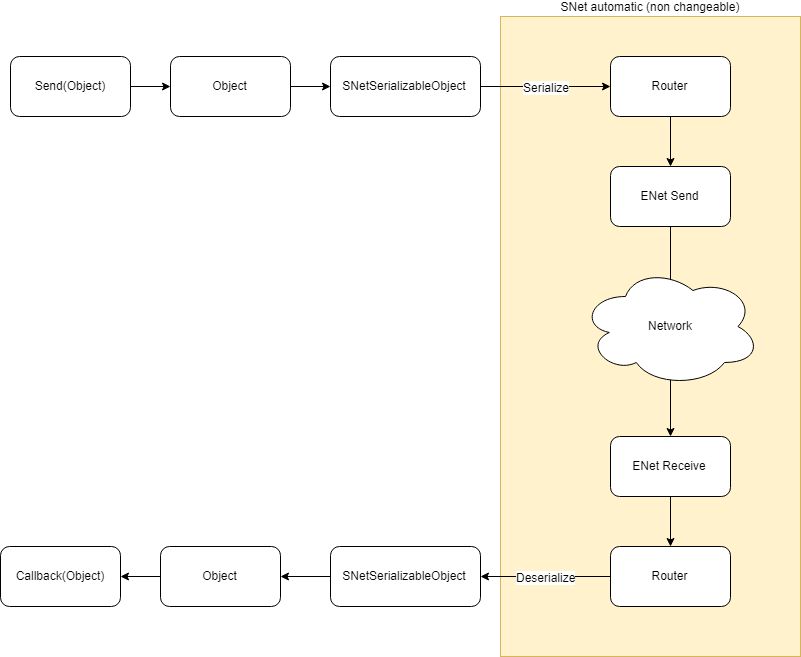

The diagram above was exported from draw.io. Its source (the exported page's mxGraphModel, read from the mxfile embedded in the PNG):
<mxGraphModel dx="1205" dy="700" grid="1" gridSize="10" guides="1" tooltips="1" connect="1" arrows="1" fold="1" page="1" pageScale="1" pageWidth="827" pageHeight="1169" math="0" shadow="0">
  <root>
    <mxCell id="0" />
    <mxCell id="1" parent="0" />
    <mxCell id="u3HTmbc3mFpWfEwpw1HW-24" value="SNet automatic (non changeable)" style="rounded=0;whiteSpace=wrap;html=1;align=center;fillColor=#fff2cc;strokeColor=#d6b656;labelPosition=center;verticalLabelPosition=top;verticalAlign=bottom;" vertex="1" parent="1">
      <mxGeometry x="550" y="40" width="300" height="640" as="geometry" />
    </mxCell>
    <mxCell id="u3HTmbc3mFpWfEwpw1HW-10" style="edgeStyle=orthogonalEdgeStyle;rounded=0;orthogonalLoop=1;jettySize=auto;html=1;" edge="1" parent="1" source="u3HTmbc3mFpWfEwpw1HW-1" target="u3HTmbc3mFpWfEwpw1HW-2">
      <mxGeometry relative="1" as="geometry" />
    </mxCell>
    <mxCell id="u3HTmbc3mFpWfEwpw1HW-1" value="Send(Object)" style="rounded=1;whiteSpace=wrap;html=1;" vertex="1" parent="1">
      <mxGeometry x="60" y="80" width="120" height="60" as="geometry" />
    </mxCell>
    <mxCell id="u3HTmbc3mFpWfEwpw1HW-9" style="edgeStyle=orthogonalEdgeStyle;rounded=0;orthogonalLoop=1;jettySize=auto;html=1;" edge="1" parent="1" source="u3HTmbc3mFpWfEwpw1HW-2" target="u3HTmbc3mFpWfEwpw1HW-3">
      <mxGeometry relative="1" as="geometry" />
    </mxCell>
    <mxCell id="u3HTmbc3mFpWfEwpw1HW-2" value="Object" style="rounded=1;whiteSpace=wrap;html=1;" vertex="1" parent="1">
      <mxGeometry x="220" y="80" width="120" height="60" as="geometry" />
    </mxCell>
    <mxCell id="u3HTmbc3mFpWfEwpw1HW-5" style="edgeStyle=orthogonalEdgeStyle;rounded=0;orthogonalLoop=1;jettySize=auto;html=1;" edge="1" parent="1" source="u3HTmbc3mFpWfEwpw1HW-3" target="u3HTmbc3mFpWfEwpw1HW-4">
      <mxGeometry relative="1" as="geometry" />
    </mxCell>
    <mxCell id="u3HTmbc3mFpWfEwpw1HW-6" value="Serialize" style="text;html=1;resizable=0;points=[];align=center;verticalAlign=middle;labelBackgroundColor=#ffffff;" vertex="1" connectable="0" parent="u3HTmbc3mFpWfEwpw1HW-5">
      <mxGeometry x="-0.1908" y="-1" relative="1" as="geometry">
        <mxPoint x="12" y="-1" as="offset" />
      </mxGeometry>
    </mxCell>
    <mxCell id="u3HTmbc3mFpWfEwpw1HW-3" value="SNetSerializableObject" style="rounded=1;whiteSpace=wrap;html=1;" vertex="1" parent="1">
      <mxGeometry x="380" y="80" width="150" height="60" as="geometry" />
    </mxCell>
    <mxCell id="u3HTmbc3mFpWfEwpw1HW-8" style="edgeStyle=orthogonalEdgeStyle;rounded=0;orthogonalLoop=1;jettySize=auto;html=1;" edge="1" parent="1" source="u3HTmbc3mFpWfEwpw1HW-4" target="u3HTmbc3mFpWfEwpw1HW-7">
      <mxGeometry relative="1" as="geometry" />
    </mxCell>
    <mxCell id="u3HTmbc3mFpWfEwpw1HW-4" value="Router" style="rounded=1;whiteSpace=wrap;html=1;" vertex="1" parent="1">
      <mxGeometry x="660" y="80" width="120" height="60" as="geometry" />
    </mxCell>
    <mxCell id="u3HTmbc3mFpWfEwpw1HW-13" style="edgeStyle=orthogonalEdgeStyle;rounded=0;orthogonalLoop=1;jettySize=auto;html=1;" edge="1" parent="1" source="u3HTmbc3mFpWfEwpw1HW-7" target="u3HTmbc3mFpWfEwpw1HW-12">
      <mxGeometry relative="1" as="geometry" />
    </mxCell>
    <mxCell id="u3HTmbc3mFpWfEwpw1HW-7" value="ENet Send" style="rounded=1;whiteSpace=wrap;html=1;align=center;" vertex="1" parent="1">
      <mxGeometry x="660" y="190" width="120" height="60" as="geometry" />
    </mxCell>
    <mxCell id="u3HTmbc3mFpWfEwpw1HW-11" value="Network" style="ellipse;shape=cloud;whiteSpace=wrap;html=1;align=center;" vertex="1" parent="1">
      <mxGeometry x="630" y="290" width="180" height="120" as="geometry" />
    </mxCell>
    <mxCell id="u3HTmbc3mFpWfEwpw1HW-15" style="edgeStyle=orthogonalEdgeStyle;rounded=0;orthogonalLoop=1;jettySize=auto;html=1;" edge="1" parent="1" source="u3HTmbc3mFpWfEwpw1HW-12" target="u3HTmbc3mFpWfEwpw1HW-14">
      <mxGeometry relative="1" as="geometry" />
    </mxCell>
    <mxCell id="u3HTmbc3mFpWfEwpw1HW-12" value="ENet Receive" style="rounded=1;whiteSpace=wrap;html=1;align=center;" vertex="1" parent="1">
      <mxGeometry x="660" y="460" width="120" height="60" as="geometry" />
    </mxCell>
    <mxCell id="u3HTmbc3mFpWfEwpw1HW-18" style="edgeStyle=orthogonalEdgeStyle;rounded=0;orthogonalLoop=1;jettySize=auto;html=1;" edge="1" parent="1" source="u3HTmbc3mFpWfEwpw1HW-14" target="u3HTmbc3mFpWfEwpw1HW-17">
      <mxGeometry relative="1" as="geometry" />
    </mxCell>
    <mxCell id="u3HTmbc3mFpWfEwpw1HW-19" value="Deserialize" style="text;html=1;resizable=0;points=[];align=center;verticalAlign=middle;labelBackgroundColor=#ffffff;" vertex="1" connectable="0" parent="u3HTmbc3mFpWfEwpw1HW-18">
      <mxGeometry x="0.1938" relative="1" as="geometry">
        <mxPoint x="13" as="offset" />
      </mxGeometry>
    </mxCell>
    <mxCell id="u3HTmbc3mFpWfEwpw1HW-14" value="Router" style="rounded=1;whiteSpace=wrap;html=1;align=center;" vertex="1" parent="1">
      <mxGeometry x="660" y="570" width="120" height="60" as="geometry" />
    </mxCell>
    <mxCell id="u3HTmbc3mFpWfEwpw1HW-23" style="edgeStyle=orthogonalEdgeStyle;rounded=0;orthogonalLoop=1;jettySize=auto;html=1;" edge="1" parent="1" source="u3HTmbc3mFpWfEwpw1HW-17" target="u3HTmbc3mFpWfEwpw1HW-20">
      <mxGeometry relative="1" as="geometry" />
    </mxCell>
    <mxCell id="u3HTmbc3mFpWfEwpw1HW-17" value="SNetSerializableObject" style="rounded=1;whiteSpace=wrap;html=1;" vertex="1" parent="1">
      <mxGeometry x="380" y="570" width="150" height="60" as="geometry" />
    </mxCell>
    <mxCell id="u3HTmbc3mFpWfEwpw1HW-22" style="edgeStyle=orthogonalEdgeStyle;rounded=0;orthogonalLoop=1;jettySize=auto;html=1;" edge="1" parent="1" source="u3HTmbc3mFpWfEwpw1HW-20" target="u3HTmbc3mFpWfEwpw1HW-21">
      <mxGeometry relative="1" as="geometry" />
    </mxCell>
    <mxCell id="u3HTmbc3mFpWfEwpw1HW-20" value="Object" style="rounded=1;whiteSpace=wrap;html=1;" vertex="1" parent="1">
      <mxGeometry x="210" y="570" width="120" height="60" as="geometry" />
    </mxCell>
    <mxCell id="u3HTmbc3mFpWfEwpw1HW-21" value="Callback(Object)" style="rounded=1;whiteSpace=wrap;html=1;" vertex="1" parent="1">
      <mxGeometry x="50" y="570" width="120" height="60" as="geometry" />
    </mxCell>
  </root>
</mxGraphModel>